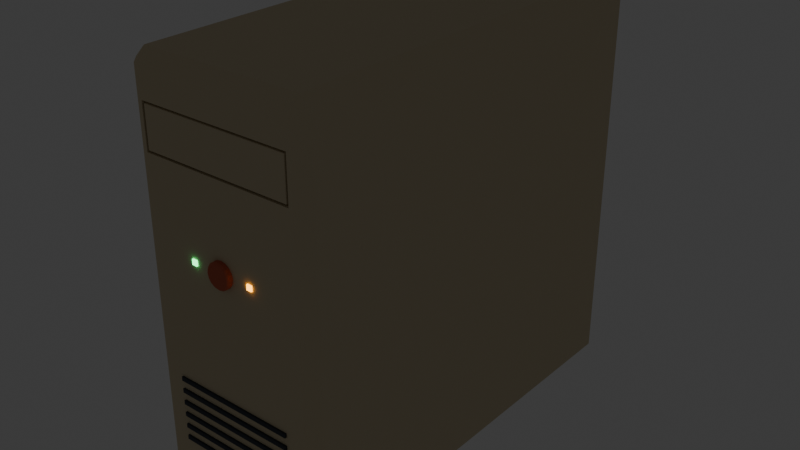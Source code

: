 # Source: pc_tower_old.blend  (saved by Blender 5.3.31; exported with 4.5.12 LTS)
import bpy
from mathutils import Matrix  # noqa: F401  (used for matrix-valued properties, if any)

bpy.ops.wm.read_factory_settings(use_empty=True)
scene = bpy.context.scene
scene.name = 'Scene'

# ---- collections
col_collection = bpy.data.collections.new('Collection'); scene.collection.children.link(col_collection)

# ---- materials (node trees are filled in below, after node groups)
mat_m_beige_retro = bpy.data.materials.new('M_beige_retro')
mat_m_beige_retro.diffuse_color = (0.6724, 0.5711, 0.3813, 1.0)
mat_m_puerto = bpy.data.materials.new('M_puerto')
mat_m_puerto.diffuse_color = (0.005182, 0.006512, 0.009134, 1.0)
mat_m_terracota = bpy.data.materials.new('M_terracota')
mat_m_terracota.diffuse_color = (0.5776, 0.1301, 0.06848, 1.0)
mat_m_led_ok = bpy.data.materials.new('M_led_ok')
mat_m_led_ok.diffuse_color = (0.06848, 0.7305, 0.2159, 1.0)
mat_m_led_act = bpy.data.materials.new('M_led_act')
mat_m_led_act.diffuse_color = (0.9131, 0.3763, 0.01764, 1.0)
mat_m_grafito = bpy.data.materials.new('M_grafito')
mat_m_grafito.diffuse_color = (0.02732, 0.03434, 0.05127, 1.0)

# ---- material node trees
mat_m_beige_retro.use_nodes = True; mat_m_beige_retro.node_tree.nodes.clear()
_N = mat_m_beige_retro.node_tree.nodes; _L = mat_m_beige_retro.node_tree.links
n0 = _N.new('ShaderNodeBsdfPrincipled'); n0.name = 'Principled BSDF'; n0.location = (-200, 100)
n0.inputs[0].default_value = (0.6724, 0.5711, 0.3813, 1.0)
n0.inputs[2].default_value = 0.75
n0.inputs[10].default_value = 0.005
n1 = _N.new('ShaderNodeOutputMaterial'); n1.name = 'Material Output'; n1.location = (200, 100)
_L.new(n0.outputs[0], n1.inputs[0])
n1.is_active_output = True
mat_m_puerto.use_nodes = True; mat_m_puerto.node_tree.nodes.clear()
_N = mat_m_puerto.node_tree.nodes; _L = mat_m_puerto.node_tree.links
n0 = _N.new('ShaderNodeBsdfPrincipled'); n0.name = 'Principled BSDF'; n0.location = (-200, 100)
n0.inputs[0].default_value = (0.005182, 0.006512, 0.009134, 1.0)
n0.inputs[2].default_value = 0.9
n0.inputs[10].default_value = 0.005
n1 = _N.new('ShaderNodeOutputMaterial'); n1.name = 'Material Output'; n1.location = (200, 100)
_L.new(n0.outputs[0], n1.inputs[0])
n1.is_active_output = True
mat_m_terracota.use_nodes = True; mat_m_terracota.node_tree.nodes.clear()
_N = mat_m_terracota.node_tree.nodes; _L = mat_m_terracota.node_tree.links
n0 = _N.new('ShaderNodeBsdfPrincipled'); n0.name = 'Principled BSDF'; n0.location = (-200, 100)
n0.inputs[0].default_value = (0.5776, 0.1301, 0.06848, 1.0)
n0.inputs[2].default_value = 0.85
n0.inputs[10].default_value = 0.005
n1 = _N.new('ShaderNodeOutputMaterial'); n1.name = 'Material Output'; n1.location = (200, 100)
_L.new(n0.outputs[0], n1.inputs[0])
n1.is_active_output = True
mat_m_led_ok.use_nodes = True; mat_m_led_ok.node_tree.nodes.clear()
_N = mat_m_led_ok.node_tree.nodes; _L = mat_m_led_ok.node_tree.links
n0 = _N.new('ShaderNodeBsdfPrincipled'); n0.name = 'Principled BSDF'; n0.location = (-200, 100)
n0.inputs[0].default_value = (0.06848, 0.7305, 0.2159, 1.0)
n0.inputs[2].default_value = 0.3
n0.inputs[10].default_value = 0.005
n0.inputs[27].default_value = (0.06848, 0.7305, 0.2159, 1.0)
n0.inputs[28].default_value = 6.0
n1 = _N.new('ShaderNodeOutputMaterial'); n1.name = 'Material Output'; n1.location = (200, 100)
_L.new(n0.outputs[0], n1.inputs[0])
n1.is_active_output = True
mat_m_led_act.use_nodes = True; mat_m_led_act.node_tree.nodes.clear()
_N = mat_m_led_act.node_tree.nodes; _L = mat_m_led_act.node_tree.links
n0 = _N.new('ShaderNodeBsdfPrincipled'); n0.name = 'Principled BSDF'; n0.location = (-200, 100)
n0.inputs[0].default_value = (0.9131, 0.3763, 0.01764, 1.0)
n0.inputs[2].default_value = 0.3
n0.inputs[10].default_value = 0.005
n0.inputs[27].default_value = (0.9131, 0.3763, 0.01764, 1.0)
n0.inputs[28].default_value = 6.0
n1 = _N.new('ShaderNodeOutputMaterial'); n1.name = 'Material Output'; n1.location = (200, 100)
_L.new(n0.outputs[0], n1.inputs[0])
n1.is_active_output = True
mat_m_grafito.use_nodes = True; mat_m_grafito.node_tree.nodes.clear()
_N = mat_m_grafito.node_tree.nodes; _L = mat_m_grafito.node_tree.links
n0 = _N.new('ShaderNodeBsdfPrincipled'); n0.name = 'Principled BSDF'; n0.location = (-200, 100)
n0.inputs[0].default_value = (0.02732, 0.03434, 0.05127, 1.0)
n0.inputs[2].default_value = 0.65
n0.inputs[10].default_value = 0.005
n1 = _N.new('ShaderNodeOutputMaterial'); n1.name = 'Material Output'; n1.location = (200, 100)
_L.new(n0.outputs[0], n1.inputs[0])
n1.is_active_output = True

# ---- world
world_world = bpy.data.worlds.new('World'); scene.world = world_world
world_world.use_nodes = True; world_world.node_tree.nodes.clear()
_N = world_world.node_tree.nodes; _L = world_world.node_tree.links
n0 = _N.new('ShaderNodeOutputWorld'); n0.name = 'World Output'; n0.location = (200, 100)
n1 = _N.new('ShaderNodeBackground'); n1.name = 'Background'; n1.location = (-200, 100)
n1.inputs[0].default_value = (0.05088, 0.05088, 0.05088, 1.0)
_L.new(n1.outputs[0], n0.inputs[0])
n0.is_active_output = True
world_world.color = (0.05088, 0.05088, 0.05088)
world_world.sun_shadow_jitter_overblur = 0.0

# ---- meshes
me_case = bpy.data.meshes.new('case')
me_case.from_pydata([(-0.09, -0.21, -0.2), (-0.09, -0.21, 0.2), (-0.09, 0.21, -0.2), (-0.09, 0.21, 0.2), (0.09, -0.21, -0.2), (0.09, -0.21, 0.2), (0.09, 0.21, -0.2), (0.09, 0.21, 0.2)], [], [(0, 1, 3, 2), (2, 3, 7, 6), (6, 7, 5, 4), (4, 5, 1, 0), (2, 6, 4, 0), (7, 3, 1, 5)])
me_case.materials.append(mat_m_beige_retro)
me_case.update()
me_case_cutter = bpy.data.meshes.new('case_cutter')
me_case_cutter.from_pydata([(-0.075, -0.215, 0.319), (-0.075, -0.215, 0.361), (-0.075, -0.205, 0.319), (-0.075, -0.205, 0.361), (0.075, -0.215, 0.319), (0.075, -0.215, 0.361), (0.075, -0.205, 0.319), (0.075, -0.205, 0.361)], [], [(0, 1, 3, 2), (2, 3, 7, 6), (6, 7, 5, 4), (4, 5, 1, 0), (2, 6, 4, 0), (7, 3, 1, 5)])
me_case_cutter.materials.append(mat_m_puerto)
me_case_cutter.update()
me_optical_tray = bpy.data.meshes.new('optical_tray')
me_optical_tray.from_pydata([(-0.073, -0.002, -0.019), (-0.073, -0.002, 0.019), (-0.073, 0.002, -0.019), (-0.073, 0.002, 0.019), (0.073, -0.002, -0.019), (0.073, -0.002, 0.019), (0.073, 0.002, -0.019), (0.073, 0.002, 0.019)], [], [(0, 1, 3, 2), (2, 3, 7, 6), (6, 7, 5, 4), (4, 5, 1, 0), (2, 6, 4, 0), (7, 3, 1, 5)])
me_optical_tray.materials.append(mat_m_beige_retro)
me_optical_tray.update()
me_power_button = bpy.data.meshes.new('power_button')
me_power_button.from_pydata([(0.0, 0.012, -0.003), (0.0, 0.012, 0.003), (0.004592, 0.01109, -0.003), (0.004592, 0.01109, 0.003), (0.008485, 0.008485, -0.003), (0.008485, 0.008485, 0.003), (0.01109, 0.004592, -0.003), (0.01109, 0.004592, 0.003), (0.012, 0.0, -0.003), (0.012, 0.0, 0.003), (0.01109, -0.004592, -0.003), (0.01109, -0.004592, 0.003), (0.008485, -0.008485, -0.003), (0.008485, -0.008485, 0.003), (0.004592, -0.01109, -0.003), (0.004592, -0.01109, 0.003), (0.0, -0.012, -0.003), (0.0, -0.012, 0.003), (-0.004592, -0.01109, -0.003), (-0.004592, -0.01109, 0.003), (-0.008485, -0.008485, -0.003), (-0.008485, -0.008485, 0.003), (-0.01109, -0.004592, -0.003), (-0.01109, -0.004592, 0.003), (-0.012, 0.0, -0.003), (-0.012, 0.0, 0.003), (-0.01109, 0.004592, -0.003), (-0.01109, 0.004592, 0.003), (-0.008485, 0.008485, -0.003), (-0.008485, 0.008485, 0.003), (-0.004592, 0.01109, -0.003), (-0.004592, 0.01109, 0.003)], [], [(0, 1, 3, 2), (2, 3, 5, 4), (4, 5, 7, 6), (6, 7, 9, 8), (8, 9, 11, 10), (10, 11, 13, 12), (12, 13, 15, 14), (14, 15, 17, 16), (16, 17, 19, 18), (18, 19, 21, 20), (20, 21, 23, 22), (22, 23, 25, 24), (24, 25, 27, 26), (26, 27, 29, 28), (3, 1, 31, 29, 27, 25, 23, 21, 19, 17, 15, 13, 11, 9, 7, 5), (28, 29, 31, 30), (30, 31, 1, 0), (0, 2, 4, 6, 8, 10, 12, 14, 16, 18, 20, 22, 24, 26, 28, 30)])
me_power_button.materials.append(mat_m_terracota)
me_power_button.update()
me_led_power = bpy.data.meshes.new('LED_power')
me_led_power.from_pydata([(-0.0025, -0.00075, -0.0025), (-0.0025, -0.00075, 0.0025), (-0.0025, 0.00075, -0.0025), (-0.0025, 0.00075, 0.0025), (0.0025, -0.00075, -0.0025), (0.0025, -0.00075, 0.0025), (0.0025, 0.00075, -0.0025), (0.0025, 0.00075, 0.0025)], [], [(0, 1, 3, 2), (2, 3, 7, 6), (6, 7, 5, 4), (4, 5, 1, 0), (2, 6, 4, 0), (7, 3, 1, 5)])
me_led_power.materials.append(mat_m_led_ok)
me_led_power.update()
me_led_disk = bpy.data.meshes.new('LED_disk')
me_led_disk.from_pydata([(-0.0025, -0.00075, -0.0025), (-0.0025, -0.00075, 0.0025), (-0.0025, 0.00075, -0.0025), (-0.0025, 0.00075, 0.0025), (0.0025, -0.00075, -0.0025), (0.0025, -0.00075, 0.0025), (0.0025, 0.00075, -0.0025), (0.0025, 0.00075, 0.0025)], [], [(0, 1, 3, 2), (2, 3, 7, 6), (6, 7, 5, 4), (4, 5, 1, 0), (2, 6, 4, 0), (7, 3, 1, 5)])
me_led_disk.materials.append(mat_m_led_act)
me_led_disk.update()
me_vent_0 = bpy.data.meshes.new('vent_0')
me_vent_0.from_pydata([(-0.06, -0.001, -0.002), (-0.06, -0.001, 0.002), (-0.06, 0.001, -0.002), (-0.06, 0.001, 0.002), (0.06, -0.001, -0.002), (0.06, -0.001, 0.002), (0.06, 0.001, -0.002), (0.06, 0.001, 0.002)], [], [(0, 1, 3, 2), (2, 3, 7, 6), (6, 7, 5, 4), (4, 5, 1, 0), (2, 6, 4, 0), (7, 3, 1, 5)])
me_vent_0.materials.append(mat_m_grafito)
me_vent_0.update()
me_vent_1 = bpy.data.meshes.new('vent_1')
me_vent_1.from_pydata([(-0.06, -0.001, -0.002), (-0.06, -0.001, 0.002), (-0.06, 0.001, -0.002), (-0.06, 0.001, 0.002), (0.06, -0.001, -0.002), (0.06, -0.001, 0.002), (0.06, 0.001, -0.002), (0.06, 0.001, 0.002)], [], [(0, 1, 3, 2), (2, 3, 7, 6), (6, 7, 5, 4), (4, 5, 1, 0), (2, 6, 4, 0), (7, 3, 1, 5)])
me_vent_1.materials.append(mat_m_grafito)
me_vent_1.update()
me_vent_2 = bpy.data.meshes.new('vent_2')
me_vent_2.from_pydata([(-0.06, -0.001, -0.002), (-0.06, -0.001, 0.002), (-0.06, 0.001, -0.002), (-0.06, 0.001, 0.002), (0.06, -0.001, -0.002), (0.06, -0.001, 0.002), (0.06, 0.001, -0.002), (0.06, 0.001, 0.002)], [], [(0, 1, 3, 2), (2, 3, 7, 6), (6, 7, 5, 4), (4, 5, 1, 0), (2, 6, 4, 0), (7, 3, 1, 5)])
me_vent_2.materials.append(mat_m_grafito)
me_vent_2.update()
me_vent_3 = bpy.data.meshes.new('vent_3')
me_vent_3.from_pydata([(-0.06, -0.001, -0.002), (-0.06, -0.001, 0.002), (-0.06, 0.001, -0.002), (-0.06, 0.001, 0.002), (0.06, -0.001, -0.002), (0.06, -0.001, 0.002), (0.06, 0.001, -0.002), (0.06, 0.001, 0.002)], [], [(0, 1, 3, 2), (2, 3, 7, 6), (6, 7, 5, 4), (4, 5, 1, 0), (2, 6, 4, 0), (7, 3, 1, 5)])
me_vent_3.materials.append(mat_m_grafito)
me_vent_3.update()
me_vent_4 = bpy.data.meshes.new('vent_4')
me_vent_4.from_pydata([(-0.06, -0.001, -0.002), (-0.06, -0.001, 0.002), (-0.06, 0.001, -0.002), (-0.06, 0.001, 0.002), (0.06, -0.001, -0.002), (0.06, -0.001, 0.002), (0.06, 0.001, -0.002), (0.06, 0.001, 0.002)], [], [(0, 1, 3, 2), (2, 3, 7, 6), (6, 7, 5, 4), (4, 5, 1, 0), (2, 6, 4, 0), (7, 3, 1, 5)])
me_vent_4.materials.append(mat_m_grafito)
me_vent_4.update()
me_vent_5 = bpy.data.meshes.new('vent_5')
me_vent_5.from_pydata([(-0.06, -0.001, -0.002), (-0.06, -0.001, 0.002), (-0.06, 0.001, -0.002), (-0.06, 0.001, 0.002), (0.06, -0.001, -0.002), (0.06, -0.001, 0.002), (0.06, 0.001, -0.002), (0.06, 0.001, 0.002)], [], [(0, 1, 3, 2), (2, 3, 7, 6), (6, 7, 5, 4), (4, 5, 1, 0), (2, 6, 4, 0), (7, 3, 1, 5)])
me_vent_5.materials.append(mat_m_grafito)
me_vent_5.update()
me_case_cutter_001 = bpy.data.meshes.new('case_cutter.001')
me_case_cutter_001.from_pydata([(0.0341, 0.204, 0.2154), (0.0459, 0.204, 0.2154), (0.0459, 0.204, 0.2246), (0.043, 0.204, 0.2246), (0.043, 0.204, 0.2268), (0.037, 0.204, 0.2268), (0.037, 0.204, 0.2246), (0.0341, 0.204, 0.2246), (0.0341, 0.212, 0.2154), (0.0459, 0.212, 0.2154), (0.0459, 0.212, 0.2246), (0.043, 0.212, 0.2246), (0.043, 0.212, 0.2268), (0.037, 0.212, 0.2268), (0.037, 0.212, 0.2246), (0.0341, 0.212, 0.2246)], [], [(0, 1, 2, 3, 4, 5, 6, 7), (15, 14, 13, 12, 11, 10, 9, 8), (0, 8, 9, 1), (1, 9, 10, 2), (2, 10, 11, 3), (3, 11, 12, 4), (4, 12, 13, 5), (5, 13, 14, 6), (6, 14, 15, 7), (7, 15, 8, 0)])
me_case_cutter_001.materials.append(mat_m_puerto)
me_case_cutter_001.update()
me_led_lan_0 = bpy.data.meshes.new('LED_lan_0')
me_led_lan_0.from_pydata([(-0.0012, -0.0006, -0.0012), (-0.0012, -0.0006, 0.0012), (-0.0012, 0.0006, -0.0012), (-0.0012, 0.0006, 0.0012), (0.0012, -0.0006, -0.0012), (0.0012, -0.0006, 0.0012), (0.0012, 0.0006, -0.0012), (0.0012, 0.0006, 0.0012)], [], [(0, 1, 3, 2), (2, 3, 7, 6), (6, 7, 5, 4), (4, 5, 1, 0), (2, 6, 4, 0), (7, 3, 1, 5)])
me_led_lan_0.materials.append(mat_m_led_ok)
me_led_lan_0.update()
me_case_cutter_002 = bpy.data.meshes.new('case_cutter.002')
me_case_cutter_002.from_pydata([(-0.053, 0.199, 0.341), (-0.053, 0.199, 0.359), (-0.053, 0.211, 0.341), (-0.053, 0.211, 0.359), (-0.027, 0.199, 0.341), (-0.027, 0.199, 0.359), (-0.027, 0.211, 0.341), (-0.027, 0.211, 0.359)], [], [(0, 1, 3, 2), (2, 3, 7, 6), (6, 7, 5, 4), (4, 5, 1, 0), (2, 6, 4, 0), (7, 3, 1, 5)])
me_case_cutter_002.materials.append(mat_m_puerto)
me_case_cutter_002.update()

# ---- objects
ob_case = bpy.data.objects.new('case', me_case)
ob_case_cutter = bpy.data.objects.new('case_cutter', me_case_cutter)
ob_optical_tray = bpy.data.objects.new('optical_tray', me_optical_tray)
ob_power_button = bpy.data.objects.new('power_button', me_power_button)
ob_led_power = bpy.data.objects.new('LED_power', me_led_power)
ob_led_disk = bpy.data.objects.new('LED_disk', me_led_disk)
ob_vent_0 = bpy.data.objects.new('vent_0', me_vent_0)
ob_vent_1 = bpy.data.objects.new('vent_1', me_vent_1)
ob_vent_2 = bpy.data.objects.new('vent_2', me_vent_2)
ob_vent_3 = bpy.data.objects.new('vent_3', me_vent_3)
ob_vent_4 = bpy.data.objects.new('vent_4', me_vent_4)
ob_vent_5 = bpy.data.objects.new('vent_5', me_vent_5)
ob_case_cutter_001 = bpy.data.objects.new('case_cutter.001', me_case_cutter_001)
ob_port_lan_0 = bpy.data.objects.new('PORT_lan_0', None)
ob_led_lan_0 = bpy.data.objects.new('LED_lan_0', me_led_lan_0)
ob_case_cutter_002 = bpy.data.objects.new('case_cutter.002', me_case_cutter_002)
ob_power_in_1 = bpy.data.objects.new('POWER_IN_1', None)

# ---- transforms, parenting, visibility, modifiers, constraints
ob_case.location = (0.0, 0.0, 0.2)
_m = ob_case.modifiers.new('Bevel', 'BEVEL')
_m.width = 0.0108
_m.width_pct = 0.0108
_m = ob_case.modifiers.new('Holes', 'BOOLEAN')
_m.object = ob_case_cutter
_m.solver = 'MANIFOLD'
_m = ob_case.modifiers.new('Holes.001', 'BOOLEAN')
_m.object = ob_case_cutter_001
_m.solver = 'MANIFOLD'
_m = ob_case.modifiers.new('Holes.002', 'BOOLEAN')
_m.object = ob_case_cutter_002
_m.solver = 'MANIFOLD'
ob_case_cutter.location = (0.0, 0.0, 0.0)
ob_case_cutter.hide_render = True
ob_case_cutter.display_type = 'WIRE'
ob_optical_tray.location = (0.0, -0.208, 0.34)
_m = ob_optical_tray.modifiers.new('Bevel', 'BEVEL')
_m.width = 0.0004
_m.width_pct = 0.0004
ob_power_button.location = (0.0, -0.212, 0.24)
ob_power_button.rotation_euler = (1.571, 0.0, 0.0)
_m = ob_power_button.modifiers.new('Bevel', 'BEVEL')
_m.width = 0.0012
_m.width_pct = 0.0012
ob_led_power.location = (-0.03, -0.2105, 0.24)
ob_led_disk.location = (0.03, -0.2105, 0.24)
ob_vent_0.location = (0.0, -0.2108, 0.06)
ob_vent_1.location = (0.0, -0.2108, 0.072)
ob_vent_2.location = (0.0, -0.2108, 0.084)
ob_vent_3.location = (0.0, -0.2108, 0.096)
ob_vent_4.location = (0.0, -0.2108, 0.108)
ob_vent_5.location = (0.0, -0.2108, 0.12)
ob_case_cutter_001.location = (0.0, 0.0, 0.0)
ob_case_cutter_001.hide_render = True
ob_case_cutter_001.display_type = 'WIRE'
ob_port_lan_0.location = (0.04, 0.2105, 0.22)
ob_port_lan_0.rotation_euler = (0.0, 0.0, 3.142)
ob_port_lan_0.empty_display_type = 'ARROWS'
ob_port_lan_0.empty_display_size = 0.02
ob_led_lan_0.location = (0.0319, 0.2105, 0.2234)
ob_case_cutter_002.location = (0.0, 0.0, 0.0)
ob_case_cutter_002.hide_render = True
ob_case_cutter_002.display_type = 'WIRE'
ob_power_in_1.location = (-0.04, 0.2105, 0.35)
ob_power_in_1.rotation_euler = (0.0, 0.0, 3.142)
ob_power_in_1.empty_display_type = 'ARROWS'
ob_power_in_1.empty_display_size = 0.02

# ---- collection membership
scene.collection.objects.link(ob_case)
scene.collection.objects.link(ob_case_cutter)
scene.collection.objects.link(ob_optical_tray)
scene.collection.objects.link(ob_power_button)
scene.collection.objects.link(ob_led_power)
scene.collection.objects.link(ob_led_disk)
scene.collection.objects.link(ob_vent_0)
scene.collection.objects.link(ob_vent_1)
scene.collection.objects.link(ob_vent_2)
scene.collection.objects.link(ob_vent_3)
scene.collection.objects.link(ob_vent_4)
scene.collection.objects.link(ob_vent_5)
scene.collection.objects.link(ob_case_cutter_001)
scene.collection.objects.link(ob_port_lan_0)
scene.collection.objects.link(ob_led_lan_0)
scene.collection.objects.link(ob_case_cutter_002)
scene.collection.objects.link(ob_power_in_1)

# ---- scene / render settings (as saved in the file)
scene.frame_start = 1; scene.frame_end = 250; scene.frame_set(1)
scene.render.engine = 'BLENDER_EEVEE_NEXT'
scene.render.bake_bias = 0.0
scene.render.bake_samples = 0
scene.render.compositor_device = 'GPU'
scene.eevee.use_volume_custom_range = False
scene.eevee.fast_gi_thickness_near = 0.1
scene.eevee.fast_gi_thickness_far = 0.0
scene.eevee.ray_tracing_options.screen_trace_thickness = 0.1
bpy.context.view_layer.update()

# ---- added for rendering (the .blend has no active camera): camera
cam_auto = bpy.data.cameras.new('AutoCamera')
cam_auto.lens = 50.0
cam_auto.sensor_width = 36.0
cam_auto.clip_end = 1000.0
ob_auto_camera = bpy.data.objects.new('AutoCamera', cam_auto)
scene.collection.objects.link(ob_auto_camera)
ob_auto_camera.location = (0.565797, -0.680906, 0.652637)
ob_auto_camera.rotation_euler = (1.09748, -7.21219e-08, 0.694738)
scene.camera = ob_auto_camera
bpy.context.view_layer.update()
